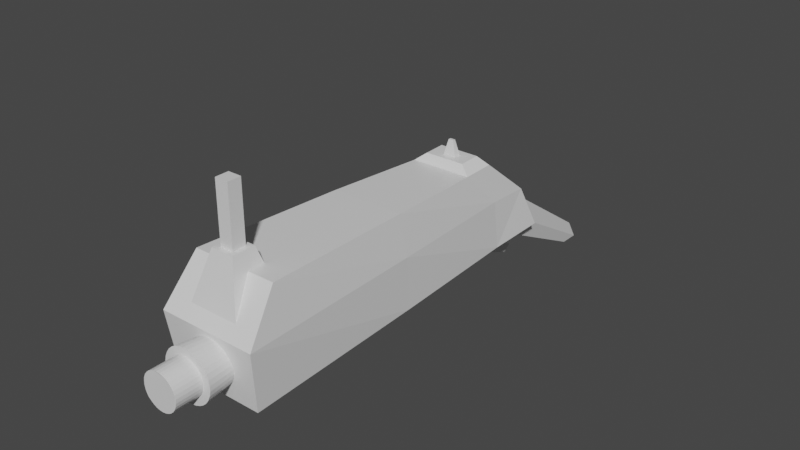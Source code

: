 # Source: Weapon_bounty_hunter.blend  (saved by Blender 3.0.42; exported with 4.5.12 LTS)
import bpy
from mathutils import Matrix  # noqa: F401  (used for matrix-valued properties, if any)

bpy.ops.wm.read_factory_settings(use_empty=True)
scene = bpy.context.scene
scene.name = 'Scene'

# ---- collections
col_collection = bpy.data.collections.new('Collection'); scene.collection.children.link(col_collection)

# ---- materials (node trees are filled in below, after node groups)
mat_material = bpy.data.materials.new('Material')
mat_material.alpha_threshold = 0.0
mat_material.use_transparent_shadow = False
mat_material.line_color = (0.0, 0.0, 0.0, 1.0)

# ---- material node trees
mat_material.use_nodes = True; mat_material.node_tree.nodes.clear()
_N = mat_material.node_tree.nodes; _L = mat_material.node_tree.links
n0 = _N.new('ShaderNodeOutputMaterial'); n0.name = 'Material Output'; n0.location = (300, 300)
n1 = _N.new('ShaderNodeBsdfPrincipled'); n1.name = 'Principled BSDF'; n1.location = (10, 300)
n1.distribution = 'GGX'
n1.subsurface_method = 'RANDOM_WALK_SKIN'
n1.inputs[2].default_value = 0.4
n1.inputs[3].default_value = 1.45
n1.inputs[27].default_value = (0.0, 0.0, 0.0, 1.0)
n1.inputs[28].default_value = 1.0
_L.new(n1.outputs[0], n0.inputs[0])
n0.is_active_output = True

# ---- world
world_world = bpy.data.worlds.new('World'); scene.world = world_world
world_world.use_nodes = True; world_world.node_tree.nodes.clear()
_N = world_world.node_tree.nodes; _L = world_world.node_tree.links
n0 = _N.new('ShaderNodeOutputWorld'); n0.name = 'World Output'; n0.location = (300, 300)
n1 = _N.new('ShaderNodeBackground'); n1.name = 'Background'; n1.location = (10, 300)
n1.inputs[0].default_value = (0.05088, 0.05088, 0.05088, 1.0)
_L.new(n1.outputs[0], n0.inputs[0])
n0.is_active_output = True
world_world.color = (0.05088, 0.05088, 0.05088)
world_world.use_sun_shadow = False
world_world.sun_shadow_jitter_overblur = 0.0

# ---- meshes
me_cube = bpy.data.meshes.new('Cube')
me_cube.from_pydata([(0.7622, 0.7622, 1.0), (1.055, -1.047, 1.184), (1.104, -1.206, -1.367), (-0.7622, 0.7622, 1.0), (-1.055, -1.047, 1.184), (-1.104, -1.206, -1.367), (0.8811, 1.067, 0.0), (-1.219, -1.253, 0.09821), (1.219, -1.253, 0.09821), (-0.8811, 1.067, 0.0), (-0.9287, 0.8213, -1.188), (0.7622, 0.5523, 0.9816), (-0.7622, 0.5523, 0.9816), (0.9287, 0.8213, -1.188), (0.8811, 0.7938, 0.03902), (-0.8811, 0.7938, 0.03902), (1.0, 1.2, -1.1), (-1.0, 1.2, -1.1), (0.7295, 1.24, -1.191), (0.7295, 1.019, -1.191), (-0.7214, 1.24, -1.191), (-0.7214, 1.019, -1.191), (-0.6351, 1.144, -0.3929), (0.6432, 1.144, -0.3929), (0.4386, 1.94, -2.808), (0.4386, 1.814, -2.808), (-0.3877, 1.94, -2.808), (-0.3877, 1.814, -2.808), (-0.3386, 1.885, -2.353), (0.3894, 1.885, -2.353), (0.13, -1.565, -0.1352), (0.2152, -1.564, -0.1549), (0.2948, -1.564, -0.1909), (0.366, -1.564, -0.2417), (0.4258, -1.564, -0.3054), (0.4721, -1.564, -0.3795), (0.503, -1.564, -0.4613), (0.5174, -1.563, -0.5475), (0.5147, -1.563, -0.6348), (0.495, -1.563, -0.72), (0.459, -1.563, -0.7996), (0.4082, -1.563, -0.8708), (0.3445, -1.562, -0.9306), (0.2704, -1.562, -0.9769), (0.1886, -1.562, -1.008), (0.1024, -1.562, -1.022), (0.01503, -1.562, -1.019), (-0.07012, -1.562, -0.9998), (-0.1498, -1.562, -0.9638), (-0.2209, -1.562, -0.913), (-0.2808, -1.563, -0.8493), (-0.3271, -1.563, -0.7752), (-0.358, -1.563, -0.6934), (-0.3724, -1.563, -0.6072), (-0.3696, -1.563, -0.5199), (-0.3499, -1.564, -0.4347), (-0.314, -1.564, -0.355), (-0.2632, -1.564, -0.2839), (-0.1995, -1.564, -0.2241), (-0.1253, -1.564, -0.1778), (-0.04357, -1.564, -0.1469), (0.04264, -1.565, -0.1325), (0.13, -1.376, -0.1304), (0.2152, -1.376, -0.1501), (0.2948, -1.376, -0.1861), (0.366, -1.376, -0.2369), (0.4258, -1.375, -0.3005), (0.4721, -1.375, -0.3747), (0.503, -1.375, -0.4564), (0.5174, -1.375, -0.5427), (0.5147, -1.375, -0.63), (0.495, -1.374, -0.7152), (0.459, -1.374, -0.7948), (0.4082, -1.374, -0.866), (0.3445, -1.374, -0.9258), (0.2704, -1.374, -0.9721), (0.1886, -1.374, -1.003), (0.1024, -1.374, -1.017), (0.01503, -1.374, -1.015), (-0.07012, -1.374, -0.9949), (-0.1498, -1.374, -0.959), (-0.2209, -1.374, -0.9082), (-0.2808, -1.374, -0.8445), (-0.3271, -1.374, -0.7704), (-0.358, -1.374, -0.6886), (-0.3724, -1.375, -0.6024), (-0.3696, -1.375, -0.515), (-0.3499, -1.375, -0.4299), (-0.314, -1.375, -0.3502), (-0.2632, -1.376, -0.2791), (-0.1995, -1.376, -0.2192), (-0.1253, -1.376, -0.173), (-0.04357, -1.376, -0.1421), (0.04264, -1.376, -0.1277), (-0.008161, -1.396, -1.194), (-0.1277, -1.396, -1.166), (-0.08693, -1.121, -1.04), (-0.2395, -1.396, -1.116), (-0.176, -1.121, -1.0), (-0.3393, -1.396, -1.045), (-0.2555, -1.121, -0.9435), (-0.4233, -1.396, -0.9552), (-0.3224, -1.121, -0.8723), (-0.4882, -1.397, -0.8511), (-0.3741, -1.121, -0.7895), (-0.5316, -1.397, -0.7364), (-0.4087, -1.121, -0.6981), (-0.5518, -1.397, -0.6154), (-0.4248, -1.122, -0.6017), (-0.548, -1.398, -0.4928), (-0.4217, -1.122, -0.5041), (-0.5203, -1.398, -0.3733), (-0.3997, -1.122, -0.4089), (-0.4699, -1.398, -0.2615), (-0.3595, -1.122, -0.3198), (-0.3986, -1.399, -0.1617), (-0.3027, -1.123, -0.2403), (-0.3092, -1.399, -0.07771), (-0.2315, -1.123, -0.1734), (-0.2051, -1.399, -0.01277), (-0.1486, -1.123, -0.1217), (-0.0904, -1.399, 0.03062), (-0.05725, -1.123, -0.08712), (0.03059, -1.399, 0.05079), (0.03912, -1.123, -0.07105), (0.1532, -1.399, 0.04697), (0.1368, -1.123, -0.07409), (0.2727, -1.399, 0.01931), (0.232, -1.123, -0.09613), (0.3845, -1.399, -0.03113), (0.321, -1.123, -0.1363), (0.4843, -1.399, -0.1024), (0.4005, -1.123, -0.1931), (0.5683, -1.398, -0.1918), (0.4674, -1.123, -0.2643), (0.6333, -1.398, -0.2959), (0.5192, -1.122, -0.3472), (0.6767, -1.398, -0.4106), (0.5537, -1.122, -0.4385), (0.6968, -1.398, -0.5316), (0.5698, -1.122, -0.5349), (0.693, -1.397, -0.6542), (0.5668, -1.122, -0.6326), (0.6654, -1.397, -0.7737), (0.5447, -1.121, -0.7277), (0.6149, -1.397, -0.8855), (0.5045, -1.121, -0.8168), (0.5436, -1.396, -0.9853), (0.4478, -1.121, -0.8963), (0.4542, -1.396, -1.069), (0.3766, -1.121, -0.9632), (0.3502, -1.396, -1.134), (0.2937, -1.121, -1.015), (0.2354, -1.396, -1.178), (0.2023, -1.121, -1.049), (0.1144, -1.396, -1.198), (0.1059, -1.12, -1.066), (0.008256, -1.12, -1.063), (0.2717, 0.7448, -0.7246), (0.1966, 1.23, -2.002), (0.2717, 0.5857, -1.183), (0.1966, 1.178, -2.154), (-0.2174, 0.7448, -0.7246), (-0.1423, 1.23, -2.002), (-0.2174, 0.5857, -1.183), (-0.1423, 1.178, -2.154), (-0.2137, 0.6278, 0.9882), (-0.2137, 0.6867, 0.9934), (0.2137, 0.6867, 0.9934), (0.2137, 0.6278, 0.9882), (-0.06368, 0.6453, 1.567), (-0.06368, 0.6628, 1.568), (0.06368, 0.6628, 1.568), (0.06368, 0.6453, 1.567), (-0.5056, 0.5865, 1.185), (-0.5056, 0.7258, 1.197), (0.5056, 0.7258, 1.197), (0.5056, 0.5865, 1.185), (-0.1418, 0.6366, 1.189), (-0.1418, 0.6757, 1.193), (0.1418, 0.6757, 1.193), (0.1418, 0.6366, 1.189), (-0.6643, -1.208, 0.2378), (-0.284, -1.112, 1.566), (-0.6643, -0.8725, 0.2378), (-0.284, -0.9684, 1.566), (0.6643, -1.208, 0.2378), (0.284, -1.112, 1.566), (0.6643, -0.8725, 0.2378), (0.284, -0.9684, 1.566), (-0.284, -1.112, 1.566), (-0.284, -0.9684, 1.566), (0.284, -0.9684, 1.566), (0.284, -1.112, 1.566), (-0.1654, -1.082, 1.566), (-0.1654, -0.9984, 1.566), (0.1654, -0.9984, 1.566), (0.1654, -1.082, 1.566), (-0.1654, -1.082, 3.0), (-0.1654, -0.9984, 3.0), (0.1654, -0.9984, 3.0), (0.1654, -1.082, 3.0), (-1.016, -0.04412, -1.278), (0.9084, -0.0879, 1.083), (1.05, -0.0704, 0.06862), (-0.9084, -0.0879, 1.083), (1.016, -0.04412, -1.278), (-1.05, -0.0704, 0.06862)], [], [(203, 205, 4, 1), (8, 1, 4, 7), (15, 12, 3, 9), (202, 206, 2, 5), (204, 203, 1, 8), (9, 3, 0, 6), (13, 10, 21, 19), (206, 204, 8, 2), (17, 9, 22, 20), (2, 8, 7, 5), (202, 207, 15, 10), (6, 0, 11, 14), (13, 16, 6, 14), (207, 205, 12, 15), (11, 0, 176, 177), (17, 10, 15, 9), (20, 22, 28, 26), (18, 19, 25, 24), (10, 17, 20, 21), (6, 16, 18, 23), (9, 6, 23, 22), (16, 13, 19, 18), (28, 29, 24, 26), (25, 27, 26, 24), (19, 21, 27, 25), (21, 20, 26, 27), (23, 18, 24, 29), (22, 23, 29, 28), (62, 30, 31, 63), (63, 31, 32, 64), (64, 32, 33, 65), (65, 33, 34, 66), (66, 34, 35, 67), (67, 35, 36, 68), (68, 36, 37, 69), (69, 37, 38, 70), (70, 38, 39, 71), (71, 39, 40, 72), (72, 40, 41, 73), (73, 41, 42, 74), (74, 42, 43, 75), (75, 43, 44, 76), (76, 44, 45, 77), (77, 45, 46, 78), (78, 46, 47, 79), (79, 47, 48, 80), (80, 48, 49, 81), (81, 49, 50, 82), (82, 50, 51, 83), (83, 51, 52, 84), (84, 52, 53, 85), (85, 53, 54, 86), (86, 54, 55, 87), (87, 55, 56, 88), (88, 56, 57, 89), (89, 57, 58, 90), (90, 58, 59, 91), (91, 59, 60, 92), (31, 30, 61, 60, 59, 58, 57, 56, 55, 54, 53, 52, 51, 50, 49, 48, 47, 46, 45, 44, 43, 42, 41, 40, 39, 38, 37, 36, 35, 34, 33, 32), (92, 60, 61, 93), (93, 61, 30, 62), (67, 68, 106, 104), (81, 82, 134, 132), (68, 69, 108, 106), (82, 83, 136, 134), (69, 70, 110, 108), (83, 84, 138, 136), (70, 71, 112, 110), (84, 85, 140, 138), (71, 72, 114, 112), (85, 86, 142, 140), (72, 73, 116, 114), (86, 87, 144, 142), (73, 74, 118, 116), (87, 88, 146, 144), (74, 75, 120, 118), (88, 89, 148, 146), (75, 76, 122, 120), (62, 63, 96, 157), (89, 90, 150, 148), (76, 77, 124, 122), (63, 64, 98, 96), (90, 91, 152, 150), (77, 78, 126, 124), (64, 65, 100, 98), (91, 92, 154, 152), (78, 79, 128, 126), (65, 66, 102, 100), (92, 93, 156, 154), (79, 80, 130, 128), (66, 67, 104, 102), (93, 62, 157, 156), (80, 81, 132, 130), (94, 95, 97, 99, 101, 103, 105, 107, 109, 111, 113, 115, 117, 119, 121, 123, 125, 127, 129, 131, 133, 135, 137, 139, 141, 143, 145, 147, 149, 151, 153, 155), (155, 156, 157, 94), (153, 154, 156, 155), (151, 152, 154, 153), (149, 150, 152, 151), (147, 148, 150, 149), (145, 146, 148, 147), (143, 144, 146, 145), (141, 142, 144, 143), (139, 140, 142, 141), (137, 138, 140, 139), (135, 136, 138, 137), (133, 134, 136, 135), (131, 132, 134, 133), (129, 130, 132, 131), (127, 128, 130, 129), (125, 126, 128, 127), (123, 124, 126, 125), (121, 122, 124, 123), (119, 120, 122, 121), (117, 118, 120, 119), (115, 116, 118, 117), (113, 114, 116, 115), (111, 112, 114, 113), (109, 110, 112, 111), (107, 108, 110, 109), (105, 106, 108, 107), (103, 104, 106, 105), (101, 102, 104, 103), (99, 100, 102, 101), (97, 98, 100, 99), (95, 96, 98, 97), (94, 157, 96, 95), (158, 159, 161, 160), (160, 161, 165, 164), (164, 165, 163, 162), (162, 163, 159, 158), (160, 164, 162, 158), (165, 161, 159, 163), (166, 169, 173, 170), (3, 12, 174, 175), (167, 168, 180, 179), (169, 166, 178, 181), (172, 171, 170, 173), (168, 167, 171, 172), (169, 168, 172, 173), (167, 166, 170, 171), (175, 174, 178, 179), (177, 176, 180, 181), (176, 175, 179, 180), (174, 177, 181, 178), (168, 169, 181, 180), (0, 3, 175, 176), (166, 167, 179, 178), (12, 11, 177, 174), (182, 183, 185, 184), (184, 185, 189, 188), (188, 189, 187, 186), (186, 187, 183, 182), (184, 188, 186, 182), (185, 183, 190, 191), (190, 193, 197, 194), (183, 187, 193, 190), (189, 185, 191, 192), (187, 189, 192, 193), (197, 196, 200, 201), (192, 191, 195, 196), (193, 192, 196, 197), (191, 190, 194, 195), (200, 199, 198, 201), (195, 194, 198, 199), (194, 197, 201, 198), (196, 195, 199, 200), (7, 4, 205, 207), (5, 7, 207, 202), (13, 14, 204, 206), (14, 11, 203, 204), (10, 13, 206, 202), (11, 12, 205, 203)])
_uv = me_cube.uv_layers.new(name='UVMap')
_uv.uv.foreach_set('vector', [0.625, 0.6421, 0.875, 0.6421, 0.875, 0.75, 0.625, 0.75, 0.5, 0.75, 0.625, 0.75, 0.625, 1.0, 0.5, 1.0, 0.5, 0.2158, 0.625, 0.2158, 0.625, 0.25, 0.5, 0.25, 0.125, 0.6421, 0.375, 0.6421, 0.375, 0.75, 0.125, 0.75, 0.5, 0.6421, 0.625, 0.6421, 0.625, 0.75, 0.5, 0.75, 0.5, 0.25, 0.625, 0.25, 0.625, 0.5, 0.5, 0.5, 0.375, 0.5342, 0.125, 0.5342, 0.125, 0.5342, 0.375, 0.5342, 0.375, 0.6421, 0.5, 0.6421, 0.5, 0.75, 0.375, 0.75, 0.125, 0.5342, 0.5, 0.25, 0.5, 0.25, 0.125, 0.5342, 0.375, 0.75, 0.5, 0.75, 0.5, 1.0, 0.375, 1.0, 0.375, 0.1079, 0.5, 0.1079, 0.5, 0.2158, 0.375, 0.2158, 0.5, 0.5, 0.625, 0.5, 0.625, 0.5342, 0.5, 0.5342, 0.375, 0.5342, 0.375, 0.5342, 0.5, 0.5, 0.5, 0.5342, 0.5, 0.1079, 0.625, 0.1079, 0.625, 0.2158, 0.5, 0.2158, 0.625, 0.5342, 0.625, 0.5, 0.625, 0.5, 0.625, 0.5342, 0.125, 0.5342, 0.375, 0.2158, 0.5, 0.2158, 0.5, 0.25, 0.125, 0.5342, 0.5, 0.25, 0.5, 0.25, 0.125, 0.5342, 0.375, 0.5342, 0.375, 0.5342, 0.375, 0.5342, 0.375, 0.5342, 0.375, 0.2158, 0.125, 0.5342, 0.125, 0.5342, 0.375, 0.2158, 0.5, 0.5, 0.375, 0.5342, 0.375, 0.5342, 0.5, 0.5, 0.5, 0.25, 0.5, 0.5, 0.5, 0.5, 0.5, 0.25, 0.375, 0.5342, 0.375, 0.5342, 0.375, 0.5342, 0.375, 0.5342, 0.5, 0.25, 0.5, 0.5, 0.375, 0.5342, 0.125, 0.5342, 0.375, 0.5342, 0.125, 0.5342, 0.125, 0.5342, 0.375, 0.5342, 0.375, 0.5342, 0.125, 0.5342, 0.125, 0.5342, 0.375, 0.5342, 0.375, 0.2158, 0.125, 0.5342, 0.125, 0.5342, 0.375, 0.2158, 0.5, 0.5, 0.375, 0.5342, 0.375, 0.5342, 0.5, 0.5, 0.5, 0.25, 0.5, 0.5, 0.5, 0.5, 0.5, 0.25, 1.0, 0.75, 1.0, 1.0, 0.9688, 1.0, 0.9687, 0.75, 0.9687, 0.75, 0.9688, 1.0, 0.9375, 1.0, 0.9375, 0.75, 0.9375, 0.75, 0.9375, 1.0, 0.9062, 1.0, 0.9062, 0.75, 0.9062, 0.75, 0.9062, 1.0, 0.875, 1.0, 0.875, 0.75, 0.875, 0.75, 0.875, 1.0, 0.8438, 1.0, 0.8438, 0.75, 0.8438, 0.75, 0.8438, 1.0, 0.8125, 1.0, 0.8125, 0.75, 0.8125, 0.75, 0.8125, 1.0, 0.7812, 1.0, 0.7812, 0.75, 0.7812, 0.75, 0.7812, 1.0, 0.75, 1.0, 0.75, 0.75, 0.75, 0.75, 0.75, 1.0, 0.7188, 1.0, 0.7188, 0.75, 0.7188, 0.75, 0.7188, 1.0, 0.6875, 1.0, 0.6875, 0.75, 0.6875, 0.75, 0.6875, 1.0, 0.6562, 1.0, 0.6562, 0.75, 0.6562, 0.75, 0.6562, 1.0, 0.625, 1.0, 0.625, 0.75, 0.625, 0.75, 0.625, 1.0, 0.5938, 1.0, 0.5938, 0.75, 0.5938, 0.75, 0.5938, 1.0, 0.5625, 1.0, 0.5625, 0.75, 0.5625, 0.75, 0.5625, 1.0, 0.5312, 1.0, 0.5312, 0.75, 0.5312, 0.75, 0.5312, 1.0, 0.5, 1.0, 0.5, 0.75, 0.5, 0.75, 0.5, 1.0, 0.4688, 1.0, 0.4688, 0.75, 0.4688, 0.75, 0.4688, 1.0, 0.4375, 1.0, 0.4375, 0.75, 0.4375, 0.75, 0.4375, 1.0, 0.4062, 1.0, 0.4062, 0.75, 0.4062, 0.75, 0.4062, 1.0, 0.375, 1.0, 0.375, 0.75, 0.375, 0.75, 0.375, 1.0, 0.3438, 1.0, 0.3438, 0.75, 0.3438, 0.75, 0.3438, 1.0, 0.3125, 1.0, 0.3125, 0.75, 0.3125, 0.75, 0.3125, 1.0, 0.2812, 1.0, 0.2812, 0.75, 0.2812, 0.75, 0.2812, 1.0, 0.25, 1.0, 0.25, 0.75, 0.25, 0.75, 0.25, 1.0, 0.2188, 1.0, 0.2188, 0.75, 0.2188, 0.75, 0.2188, 1.0, 0.1875, 1.0, 0.1875, 0.75, 0.1875, 0.75, 0.1875, 1.0, 0.1562, 1.0, 0.1563, 0.75, 0.1563, 0.75, 0.1562, 1.0, 0.125, 1.0, 0.125, 0.75, 0.125, 0.75, 0.125, 1.0, 0.09375, 1.0, 0.09375, 0.75, 0.09375, 0.75, 0.09375, 1.0, 0.0625, 1.0, 0.0625, 0.75, 0.2968, 0.4854, 0.25, 0.49, 0.2032, 0.4854, 0.1582, 0.4717, 0.1167, 0.4496, 0.08029, 0.4197, 0.05045, 0.3833, 0.02827, 0.3418, 0.01461, 0.2968, 0.01, 0.25, 0.01461, 0.2032, 0.02827, 0.1582, 0.05045, 0.1167, 0.08029, 0.08029, 0.1167, 0.05045, 0.1582, 0.02827, 0.2032, 0.01461, 0.25, 0.01, 0.2968, 0.01461, 0.3418, 0.02827, 0.3833, 0.05045, 0.4197, 0.08029, 0.4496, 0.1167, 0.4717, 0.1582, 0.4854, 0.2032, 0.49, 0.25, 0.4854, 0.2968, 0.4717, 0.3418, 0.4496, 0.3833, 0.4197, 0.4197, 0.3833, 0.4496, 0.3418, 0.4717, 0.0625, 0.75, 0.0625, 1.0, 0.03125, 1.0, 0.03125, 0.75, 0.03125, 0.75, 0.03125, 1.0, 0.0, 1.0, 0.0, 0.75, 0.8438, 0.75, 0.8125, 0.75, 0.8125, 0.75, 0.8438, 0.75, 0.4062, 0.75, 0.375, 0.75, 0.375, 0.75, 0.4062, 0.75, 0.8125, 0.75, 0.7812, 0.75, 0.7812, 0.75, 0.8125, 0.75, 0.375, 0.75, 0.3438, 0.75, 0.3438, 0.75, 0.375, 0.75, 0.7812, 0.75, 0.75, 0.75, 0.75, 0.75, 0.7812, 0.75, 0.3438, 0.75, 0.3125, 0.75, 0.3125, 0.75, 0.3438, 0.75, 0.75, 0.75, 0.7188, 0.75, 0.7188, 0.75, 0.75, 0.75, 0.3125, 0.75, 0.2812, 0.75, 0.2812, 0.75, 0.3125, 0.75, 0.7188, 0.75, 0.6875, 0.75, 0.6875, 0.75, 0.7188, 0.75, 0.2812, 0.75, 0.25, 0.75, 0.25, 0.75, 0.2812, 0.75, 0.6875, 0.75, 0.6562, 0.75, 0.6562, 0.75, 0.6875, 0.75, 0.25, 0.75, 0.2188, 0.75, 0.2188, 0.75, 0.25, 0.75, 0.6562, 0.75, 0.625, 0.75, 0.625, 0.75, 0.6562, 0.75, 0.2188, 0.75, 0.1875, 0.75, 0.1875, 0.75, 0.2188, 0.75, 0.625, 0.75, 0.5938, 0.75, 0.5938, 0.75, 0.625, 0.75, 0.1875, 0.75, 0.1563, 0.75, 0.1563, 0.75, 0.1875, 0.75, 0.5938, 0.75, 0.5625, 0.75, 0.5625, 0.75, 0.5938, 0.75, 1.0, 0.75, 0.9687, 0.75, 0.9687, 0.75, 1.0, 0.75, 0.1563, 0.75, 0.125, 0.75, 0.125, 0.75, 0.1563, 0.75, 0.5625, 0.75, 0.5312, 0.75, 0.5312, 0.75, 0.5625, 0.75, 0.9687, 0.75, 0.9375, 0.75, 0.9375, 0.75, 0.9687, 0.75, 0.125, 0.75, 0.09375, 0.75, 0.09375, 0.75, 0.125, 0.75, 0.5312, 0.75, 0.5, 0.75, 0.5, 0.75, 0.5312, 0.75, 0.9375, 0.75, 0.9062, 0.75, 0.9062, 0.75, 0.9375, 0.75, 0.09375, 0.75, 0.0625, 0.75, 0.0625, 0.75, 0.09375, 0.75, 0.5, 0.75, 0.4688, 0.75, 0.4688, 0.75, 0.5, 0.75, 0.9062, 0.75, 0.875, 0.75, 0.875, 0.75, 0.9062, 0.75, 0.0625, 0.75, 0.03125, 0.75, 0.03125, 0.75, 0.0625, 0.75, 0.4688, 0.75, 0.4375, 0.75, 0.4375, 0.75, 0.4688, 0.75, 0.875, 0.75, 0.8438, 0.75, 0.8438, 0.75, 0.875, 0.75, 0.03125, 0.75, 0.0, 0.75, 0.0, 0.75, 0.03125, 0.75, 0.4375, 0.75, 0.4062, 0.75, 0.4062, 0.75, 0.4375, 0.75, 0.75, 0.49, 0.7968, 0.4854, 0.8418, 0.4717, 0.8833, 0.4496, 0.9197, 0.4197, 0.9496, 0.3833, 0.9717, 0.3418, 0.9854, 0.2968, 0.99, 0.25, 0.9854, 0.2032, 0.9717, 0.1582, 0.9496, 0.1167, 0.9197, 0.08029, 0.8833, 0.05045, 0.8418, 0.02827, 0.7968, 0.01461, 0.75, 0.01, 0.7032, 0.01461, 0.6582, 0.02827, 0.6167, 0.05045, 0.5803, 0.08029, 0.5504, 0.1167, 0.5283, 0.1582, 0.5146, 0.2032, 0.51, 0.25, 0.5146, 0.2968, 0.5283, 0.3418, 0.5504, 0.3833, 0.5803, 0.4197, 0.6167, 0.4496, 0.6582, 0.4717, 0.7032, 0.4854, 0.03125, 0.5, 0.03125, 0.75, 0.0, 0.75, 0.0, 0.5, 0.0625, 0.5, 0.0625, 0.75, 0.03125, 0.75, 0.03125, 0.5, 0.09375, 0.5, 0.09375, 0.75, 0.0625, 0.75, 0.0625, 0.5, 0.125, 0.5, 0.125, 0.75, 0.09375, 0.75, 0.09375, 0.5, 0.1562, 0.5, 0.1563, 0.75, 0.125, 0.75, 0.125, 0.5, 0.1875, 0.5, 0.1875, 0.75, 0.1563, 0.75, 0.1562, 0.5, 0.2188, 0.5, 0.2188, 0.75, 0.1875, 0.75, 0.1875, 0.5, 0.25, 0.5, 0.25, 0.75, 0.2188, 0.75, 0.2188, 0.5, 0.2812, 0.5, 0.2812, 0.75, 0.25, 0.75, 0.25, 0.5, 0.3125, 0.5, 0.3125, 0.75, 0.2812, 0.75, 0.2812, 0.5, 0.3438, 0.5, 0.3438, 0.75, 0.3125, 0.75, 0.3125, 0.5, 0.375, 0.5, 0.375, 0.75, 0.3438, 0.75, 0.3438, 0.5, 0.4062, 0.5, 0.4062, 0.75, 0.375, 0.75, 0.375, 0.5, 0.4375, 0.5, 0.4375, 0.75, 0.4062, 0.75, 0.4062, 0.5, 0.4688, 0.5, 0.4688, 0.75, 0.4375, 0.75, 0.4375, 0.5, 0.5, 0.5, 0.5, 0.75, 0.4688, 0.75, 0.4688, 0.5, 0.5312, 0.5, 0.5312, 0.75, 0.5, 0.75, 0.5, 0.5, 0.5625, 0.5, 0.5625, 0.75, 0.5312, 0.75, 0.5312, 0.5, 0.5938, 0.5, 0.5938, 0.75, 0.5625, 0.75, 0.5625, 0.5, 0.625, 0.5, 0.625, 0.75, 0.5938, 0.75, 0.5938, 0.5, 0.6562, 0.5, 0.6562, 0.75, 0.625, 0.75, 0.625, 0.5, 0.6875, 0.5, 0.6875, 0.75, 0.6562, 0.75, 0.6562, 0.5, 0.7188, 0.5, 0.7188, 0.75, 0.6875, 0.75, 0.6875, 0.5, 0.75, 0.5, 0.75, 0.75, 0.7188, 0.75, 0.7188, 0.5, 0.7812, 0.5, 0.7812, 0.75, 0.75, 0.75, 0.75, 0.5, 0.8125, 0.5, 0.8125, 0.75, 0.7812, 0.75, 0.7812, 0.5, 0.8438, 0.5, 0.8438, 0.75, 0.8125, 0.75, 0.8125, 0.5, 0.875, 0.5, 0.875, 0.75, 0.8438, 0.75, 0.8438, 0.5, 0.9062, 0.5, 0.9062, 0.75, 0.875, 0.75, 0.875, 0.5, 0.9375, 0.5, 0.9375, 0.75, 0.9062, 0.75, 0.9062, 0.5, 0.9688, 0.5, 0.9687, 0.75, 0.9375, 0.75, 0.9375, 0.5, 1.0, 0.5, 1.0, 0.75, 0.9687, 0.75, 0.9688, 0.5, 0.375, 0.0, 0.625, 0.0, 0.625, 0.25, 0.375, 0.25, 0.375, 0.25, 0.625, 0.25, 0.625, 0.5, 0.375, 0.5, 0.375, 0.5, 0.625, 0.5, 0.625, 0.75, 0.375, 0.75, 0.375, 0.75, 0.625, 0.75, 0.625, 1.0, 0.375, 1.0, 0.125, 0.5, 0.375, 0.5, 0.375, 0.75, 0.125, 0.75, 0.625, 0.5, 0.875, 0.5, 0.875, 0.75, 0.625, 0.75, 0.875, 0.5342, 0.625, 0.5342, 0.625, 0.5342, 0.875, 0.5342, 0.625, 0.25, 0.625, 0.2158, 0.625, 0.2158, 0.625, 0.25, 0.625, 0.25, 0.625, 0.5, 0.625, 0.5, 0.625, 0.25, 0.625, 0.5342, 0.875, 0.5342, 0.875, 0.5342, 0.625, 0.5342, 0.625, 0.5, 0.875, 0.5, 0.875, 0.5342, 0.625, 0.5342, 0.625, 0.5, 0.625, 0.25, 0.625, 0.25, 0.625, 0.5, 0.625, 0.5342, 0.625, 0.5, 0.625, 0.5, 0.625, 0.5342, 0.625, 0.25, 0.625, 0.2158, 0.625, 0.2158, 0.625, 0.25, 0.625, 0.25, 0.625, 0.2158, 0.625, 0.2158, 0.625, 0.25, 0.625, 0.5342, 0.625, 0.5, 0.625, 0.5, 0.625, 0.5342, 0.625, 0.5, 0.625, 0.25, 0.625, 0.25, 0.625, 0.5, 0.875, 0.5342, 0.625, 0.5342, 0.625, 0.5342, 0.875, 0.5342, 0.625, 0.5, 0.625, 0.5342, 0.625, 0.5342, 0.625, 0.5, 0.625, 0.5, 0.625, 0.25, 0.625, 0.25, 0.625, 0.5, 0.625, 0.2158, 0.625, 0.25, 0.625, 0.25, 0.625, 0.2158, 0.875, 0.5342, 0.625, 0.5342, 0.625, 0.5342, 0.875, 0.5342, 0.375, 0.0, 0.625, 0.0, 0.625, 0.25, 0.375, 0.25, 0.375, 0.25, 0.625, 0.25, 0.625, 0.5, 0.375, 0.5, 0.375, 0.5, 0.625, 0.5, 0.625, 0.75, 0.375, 0.75, 0.375, 0.75, 0.625, 0.75, 0.625, 1.0, 0.375, 1.0, 0.125, 0.5, 0.375, 0.5, 0.375, 0.75, 0.125, 0.75, 0.625, 0.25, 0.625, 0.0, 0.625, 0.0, 0.625, 0.25, 0.625, 1.0, 0.625, 0.75, 0.625, 0.75, 0.625, 1.0, 0.625, 1.0, 0.625, 0.75, 0.625, 0.75, 0.625, 1.0, 0.625, 0.5, 0.625, 0.25, 0.625, 0.25, 0.625, 0.5, 0.625, 0.75, 0.625, 0.5, 0.625, 0.5, 0.625, 0.75, 0.625, 0.75, 0.625, 0.5, 0.625, 0.5, 0.625, 0.75, 0.625, 0.5, 0.625, 0.25, 0.625, 0.25, 0.625, 0.5, 0.625, 0.75, 0.625, 0.5, 0.625, 0.5, 0.625, 0.75, 0.625, 0.25, 0.625, 0.0, 0.625, 0.0, 0.625, 0.25, 0.625, 0.5, 0.875, 0.5, 0.875, 0.75, 0.625, 0.75, 0.625, 0.25, 0.625, 0.0, 0.625, 0.0, 0.625, 0.25, 0.625, 1.0, 0.625, 0.75, 0.625, 0.75, 0.625, 1.0, 0.625, 0.5, 0.625, 0.25, 0.625, 0.25, 0.625, 0.5, 0.5, 0.0, 0.625, 0.0, 0.625, 0.1079, 0.5, 0.1079, 0.375, 0.0, 0.5, 0.0, 0.5, 0.1079, 0.375, 0.1079, 0.375, 0.5342, 0.5, 0.5342, 0.5, 0.6421, 0.375, 0.6421, 0.5, 0.5342, 0.625, 0.5342, 0.625, 0.6421, 0.5, 0.6421, 0.125, 0.5342, 0.375, 0.5342, 0.375, 0.6421, 0.125, 0.6421, 0.625, 0.5342, 0.875, 0.5342, 0.875, 0.6421, 0.625, 0.6421])
me_cube.materials.append(mat_material)
me_cube.use_remesh_preserve_volume = False
me_cube.use_remesh_preserve_attributes = False
me_cube.use_mirror_vertex_groups = False
me_cube.update()

# ---- objects
ob_cube = bpy.data.objects.new('Cube', me_cube)

# ---- transforms, parenting, visibility, modifiers, constraints
ob_cube.location = (0.0, 0.0, 0.0)
ob_cube.scale = (0.2533, 1.004, 0.2533)
ob_cube.lock_rotations_4d = False
ob_cube.empty_display_type = 'ARROWS'
ob_cube.lineart.crease_threshold = 0.0

# ---- collection membership
col_collection.objects.link(ob_cube)

# ---- scene / render settings (as saved in the file)
scene.frame_start = 1; scene.frame_end = 250; scene.frame_set(1)
scene.render.engine = 'BLENDER_EEVEE_NEXT'
scene.cycles.sampling_pattern = 'TABULATED_SOBOL'
scene.cycles.use_light_tree = False
scene.view_settings.view_transform = 'Filmic'
bpy.context.view_layer.update()

# ---- added for rendering (the .blend has no active camera and no usable light): camera, sun
cam_auto = bpy.data.cameras.new('AutoCamera')
cam_auto.lens = 50.0
cam_auto.sensor_width = 36.0
cam_auto.clip_end = 1000.0
ob_auto_camera = bpy.data.objects.new('AutoCamera', cam_auto)
scene.collection.objects.link(ob_auto_camera)
ob_auto_camera.location = (3.5749, -4.10152, 2.88433)
ob_auto_camera.rotation_euler = (1.09748, -7.21219e-08, 0.694738)
scene.camera = ob_auto_camera
light_auto_sun = bpy.data.lights.new('AutoSun', 'SUN')
light_auto_sun.energy = 3.0
light_auto_sun.angle = 0.0523599
ob_auto_sun = bpy.data.objects.new('AutoSun', light_auto_sun)
scene.collection.objects.link(ob_auto_sun)
ob_auto_sun.rotation_euler = (0.872665, 0.174533, 0.523599)
bpy.context.view_layer.update()
